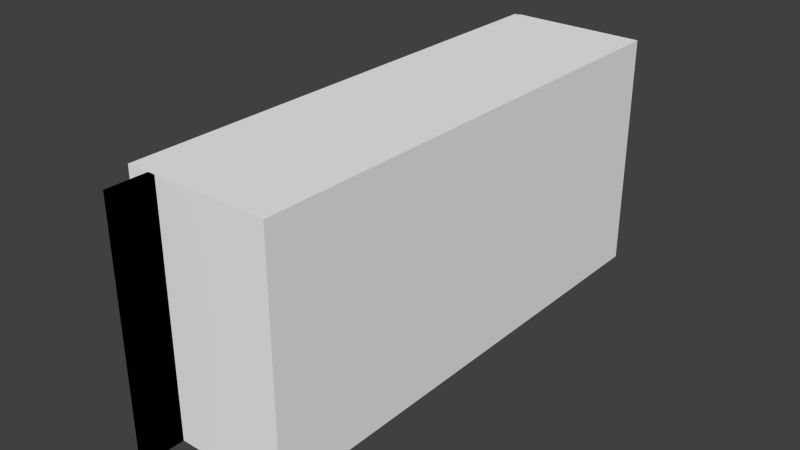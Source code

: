 # Source: fridge.blend  (saved by Blender 2.75.0; exported with 4.5.12 LTS)
import bpy
from mathutils import Matrix  # noqa: F401  (used for matrix-valued properties, if any)

bpy.ops.wm.read_factory_settings(use_empty=True)
scene = bpy.context.scene
scene.name = 'Scene'

# ---- collections
col_collection_1 = bpy.data.collections.new('Collection 1'); scene.collection.children.link(col_collection_1)

# ---- materials (node trees are filled in below, after node groups)
mat_paint___titanium = bpy.data.materials.new('Paint - Titanium')
mat_paint___titanium.alpha_threshold = 0.0
mat_paint___titanium.use_transparent_shadow = False
mat_paint___titanium.diffuse_color = (0.8863, 0.8863, 0.8863, 1.0)
mat_paint___titanium.specular_color = (0.08627, 0.08627, 0.08627)
mat_paint___titanium.roughness = 0.5
mat_paint___ivory_bl = bpy.data.materials.new('Paint - Ivory Bl')
mat_paint___ivory_bl.alpha_threshold = 0.0
mat_paint___ivory_bl.use_transparent_shadow = False
mat_paint___ivory_bl.diffuse_color = (0.0, 0.0, 0.0, 1.0)
mat_paint___ivory_bl.specular_color = (0.08627, 0.08627, 0.08627)
mat_paint___ivory_bl.roughness = 0.5
mat_metal___stainles = bpy.data.materials.new('Metal - Stainles')
mat_metal___stainles.alpha_threshold = 0.0
mat_metal___stainles.use_transparent_shadow = False
mat_metal___stainles.diffuse_color = (0.2863, 0.2784, 0.2863, 1.0)
mat_metal___stainles.specular_color = (0.9216, 0.9216, 0.9216)
mat_metal___stainles.roughness = 0.5

# ---- material node trees

# ---- world
world_world = bpy.data.worlds.new('World'); scene.world = world_world
world_world.color = (0.05088, 0.05088, 0.05088)
world_world.use_sun_shadow = False
world_world.sun_shadow_jitter_overblur = 0.0
world_world.cycles.sampling_method = 'MANUAL'
world_world.cycles.sample_map_resolution = 256

# ---- meshes
me_10_____011 = bpy.data.meshes.new('10     011')
me_10_____011.from_pydata([(-0.09105, -0.07783, 0.05526), (-0.101, -0.07783, 0.05526), (-0.1037, -0.07805, 0.05526), (-0.1062, -0.07873, 0.05526), (-0.1085, -0.07984, 0.05526), (-0.1107, -0.08134, 0.05526), (-0.1125, -0.08318, 0.05526), (-0.09105, -0.08483, 0.05526), (-0.101, -0.08483, 0.05526), (-0.1024, -0.08495, 0.05526), (-0.1038, -0.08531, 0.05526), (-0.114, -0.08533, 0.05526), (-0.105, -0.0859, 0.05526), (-0.1062, -0.0867, 0.05526), (-0.1072, -0.08768, 0.05526), (-0.1151, -0.0877, 0.05526), (-0.108, -0.08883, 0.05526), (-0.1086, -0.09009, 0.05526), (-0.1158, -0.09022, 0.05526), (-0.1089, -0.09144, 0.05526), (-0.109, -0.09283, 0.05526), (-0.116, -0.09283, 0.05526), (-0.109, -0.2128, 0.05526), (-0.116, -0.2128, 0.05526), (-0.1089, -0.2142, 0.05526), (-0.1158, -0.2154, 0.05526), (-0.1086, -0.2156, 0.05526), (-0.108, -0.2168, 0.05526), (-0.1151, -0.218, 0.05526), (-0.1072, -0.218, 0.05526), (-0.1062, -0.219, 0.05526), (-0.105, -0.2198, 0.05526), (-0.114, -0.2203, 0.05526), (-0.1038, -0.2203, 0.05526), (-0.1024, -0.2207, 0.05526), (-0.101, -0.2208, 0.05526), (-0.1125, -0.2225, 0.05526), (-0.09105, -0.2208, 0.05526), (-0.1107, -0.2243, 0.05526), (-0.1085, -0.2258, 0.05526), (-0.1062, -0.2269, 0.05526), (-0.1037, -0.2276, 0.05526), (-0.09105, -0.2278, 0.05526), (-0.101, -0.2278, 0.05526), (-0.1037, -0.07805, 0.04326), (-0.101, -0.07783, 0.04326), (-0.09105, -0.07783, 0.04326), (-0.1062, -0.07873, 0.04326), (-0.1085, -0.07984, 0.04326), (-0.1107, -0.08134, 0.04326), (-0.1125, -0.08318, 0.04326), (-0.09105, -0.08483, 0.04326), (-0.101, -0.08483, 0.04326), (-0.1024, -0.08495, 0.04326), (-0.1038, -0.08531, 0.04326), (-0.114, -0.08533, 0.04326), (-0.105, -0.0859, 0.04326), (-0.1062, -0.0867, 0.04326), (-0.1072, -0.08768, 0.04326), (-0.1151, -0.0877, 0.04326), (-0.108, -0.08883, 0.04326), (-0.1086, -0.09009, 0.04326), (-0.1158, -0.09022, 0.04326), (-0.1089, -0.09144, 0.04326), (-0.116, -0.09283, 0.04326), (-0.109, -0.09283, 0.04326), (-0.116, -0.2128, 0.04326), (-0.109, -0.2128, 0.04326), (-0.1089, -0.2142, 0.04326), (-0.1158, -0.2154, 0.04326), (-0.1086, -0.2156, 0.04326), (-0.108, -0.2168, 0.04326), (-0.1151, -0.218, 0.04326), (-0.1072, -0.218, 0.04326), (-0.1062, -0.219, 0.04326), (-0.105, -0.2198, 0.04326), (-0.114, -0.2203, 0.04326), (-0.1038, -0.2203, 0.04326), (-0.1024, -0.2207, 0.04326), (-0.101, -0.2208, 0.04326), (-0.1125, -0.2225, 0.04326), (-0.09105, -0.2208, 0.04326), (-0.1107, -0.2243, 0.04326), (-0.1085, -0.2258, 0.04326), (-0.1062, -0.2269, 0.04326), (-0.1037, -0.2276, 0.04326), (-0.101, -0.2278, 0.04326), (-0.09105, -0.2278, 0.04326), (-0.09105, -1.126, 0.5153), (-0.09105, 0.9702, 0.5153), (-0.09105, 0.9702, 0.02126), (-0.09105, -1.126, 0.02126), (-0.07105, -1.126, 0.5153), (-0.07105, -1.126, 0.02126), (-0.07105, 0.9702, 0.02126), (-0.07105, 0.9702, 0.5153), (-0.07105, 0.9702, 0.5153), (-0.09105, 0.9702, 0.5153), (-0.09105, -1.126, 0.5153), (-0.07105, -1.126, 0.5153), (-0.07105, 0.9702, 0.02126), (-0.09105, 0.9702, 0.02126), (-0.09105, 0.9702, 0.5153), (-0.07105, 0.9702, 0.5153), (-0.07105, -1.126, 0.02126), (-0.09105, -1.126, 0.02126), (-0.09105, 0.9702, 0.02126), (-0.07105, 0.9702, 0.02126), (-0.07105, -1.126, 0.5153), (-0.09105, -1.126, 0.5153), (-0.09105, -1.126, 0.02126), (-0.07105, -1.126, 0.02126), (-0.1037, -0.07805, -0.02074), (-0.101, -0.07783, -0.02074), (-0.09105, -0.07783, -0.02074), (-0.1062, -0.07873, -0.02074), (-0.1085, -0.07984, -0.02074), (-0.1107, -0.08134, -0.02074), (-0.1125, -0.08318, -0.02074), (-0.09105, -0.08483, -0.02074), (-0.101, -0.08483, -0.02074), (-0.1024, -0.08495, -0.02074), (-0.1038, -0.08531, -0.02074), (-0.114, -0.08533, -0.02074), (-0.105, -0.0859, -0.02074), (-0.1062, -0.0867, -0.02074), (-0.1072, -0.08768, -0.02074), (-0.1151, -0.0877, -0.02074), (-0.108, -0.08883, -0.02074), (-0.1086, -0.09009, -0.02074), (-0.1158, -0.09022, -0.02074), (-0.1089, -0.09144, -0.02074), (-0.116, -0.09283, -0.02074), (-0.109, -0.09283, -0.02074), (-0.116, -0.2128, -0.02074), (-0.109, -0.2128, -0.02074), (-0.1089, -0.2142, -0.02074), (-0.1158, -0.2154, -0.02074), (-0.1086, -0.2156, -0.02074), (-0.108, -0.2168, -0.02074), (-0.1151, -0.218, -0.02074), (-0.1072, -0.218, -0.02074), (-0.1062, -0.219, -0.02074), (-0.105, -0.2198, -0.02074), (-0.114, -0.2203, -0.02074), (-0.1038, -0.2203, -0.02074), (-0.1024, -0.2207, -0.02074), (-0.101, -0.2208, -0.02074), (-0.1125, -0.2225, -0.02074), (-0.09105, -0.2208, -0.02074), (-0.1107, -0.2243, -0.02074), (-0.1085, -0.2258, -0.02074), (-0.1062, -0.2269, -0.02074), (-0.1037, -0.2276, -0.02074), (-0.101, -0.2278, -0.02074), (-0.09105, -0.2278, -0.02074), (-0.09105, -0.07783, -0.00874), (-0.101, -0.07783, -0.00874), (-0.1037, -0.07805, -0.00874), (-0.1062, -0.07873, -0.00874), (-0.1085, -0.07984, -0.00874), (-0.1107, -0.08134, -0.00874), (-0.1125, -0.08318, -0.00874), (-0.09105, -0.08483, -0.00874), (-0.101, -0.08483, -0.00874), (-0.1024, -0.08495, -0.00874), (-0.1038, -0.08531, -0.00874), (-0.114, -0.08533, -0.00874), (-0.105, -0.0859, -0.00874), (-0.1062, -0.0867, -0.00874), (-0.1072, -0.08768, -0.00874), (-0.1151, -0.0877, -0.00874), (-0.108, -0.08883, -0.00874), (-0.1086, -0.09009, -0.00874), (-0.1158, -0.09022, -0.00874), (-0.1089, -0.09144, -0.00874), (-0.109, -0.09283, -0.00874), (-0.116, -0.09283, -0.00874), (-0.109, -0.2128, -0.00874), (-0.116, -0.2128, -0.00874), (-0.1089, -0.2142, -0.00874), (-0.1158, -0.2154, -0.00874), (-0.1086, -0.2156, -0.00874), (-0.108, -0.2168, -0.00874), (-0.1151, -0.218, -0.00874), (-0.1072, -0.218, -0.00874), (-0.1062, -0.219, -0.00874), (-0.105, -0.2198, -0.00874), (-0.114, -0.2203, -0.00874), (-0.1038, -0.2203, -0.00874), (-0.1024, -0.2207, -0.00874), (-0.101, -0.2208, -0.00874), (-0.1125, -0.2225, -0.00874), (-0.09105, -0.2208, -0.00874), (-0.1107, -0.2243, -0.00874), (-0.1085, -0.2258, -0.00874), (-0.1062, -0.2269, -0.00874), (-0.1037, -0.2276, -0.00874), (-0.09105, -0.2278, -0.00874), (-0.101, -0.2278, -0.00874), (-0.09105, -1.126, -0.4807), (-0.09105, -1.126, 0.01326), (-0.09105, 0.9702, 0.01326), (-0.09105, 0.9702, -0.4807), (-0.07105, -1.126, -0.4807), (-0.07105, 0.9702, -0.4807), (-0.07105, 0.9702, 0.01326), (-0.07105, -1.126, 0.01326), (-0.07105, 0.9702, -0.4807), (-0.07105, -1.126, -0.4807), (-0.09105, -1.126, -0.4807), (-0.09105, 0.9702, -0.4807), (-0.07105, 0.9702, 0.01326), (-0.07105, 0.9702, -0.4807), (-0.09105, 0.9702, -0.4807), (-0.09105, 0.9702, 0.01326), (-0.07105, -1.126, 0.01326), (-0.07105, 0.9702, 0.01326), (-0.09105, 0.9702, 0.01326), (-0.09105, -1.126, 0.01326), (-0.07105, -1.126, -0.4807), (-0.07105, -1.126, 0.01326), (-0.09105, -1.126, 0.01326), (-0.09105, -1.126, -0.4807), (0.008953, -1.128, -0.4827), (0.008953, -1.128, 0.5173), (0.03895, -1.128, 0.5173), (0.03895, -1.128, -0.4827), (0.008953, -1.294, -0.4827), (0.03895, -1.294, -0.4827), (0.03895, -1.294, 0.5173), (0.008953, -1.294, 0.5173), (0.03895, -1.294, -0.4827), (0.008953, -1.294, -0.4827), (0.008953, -1.128, -0.4827), (0.03895, -1.128, -0.4827), (0.03895, -1.294, 0.5173), (0.03895, -1.294, -0.4827), (0.03895, -1.128, -0.4827), (0.03895, -1.128, 0.5173), (0.008953, -1.294, 0.5173), (0.03895, -1.294, 0.5173), (0.03895, -1.128, 0.5173), (0.008953, -1.128, 0.5173), (0.008953, -1.294, -0.4827), (0.008953, -1.294, 0.5173), (0.008953, -1.128, 0.5173), (0.008953, -1.128, -0.4827), (0.479, -1.098, -0.4527), (0.479, -1.098, 0.4873), (0.479, 0.9422, 0.4873), (0.479, 0.9422, -0.4527), (0.509, -1.098, -0.4527), (0.509, 0.9422, -0.4527), (0.509, 0.9422, 0.4873), (0.509, -1.098, 0.4873), (0.509, 0.9422, -0.4527), (0.509, -1.098, -0.4527), (0.479, -1.098, -0.4527), (0.479, 0.9422, -0.4527), (0.509, 0.9422, 0.4873), (0.509, 0.9422, -0.4527), (0.479, 0.9422, -0.4527), (0.479, 0.9422, 0.4873), (0.509, -1.098, 0.4873), (0.509, 0.9422, 0.4873), (0.479, 0.9422, 0.4873), (0.479, -1.098, 0.4873), (0.509, -1.098, -0.4527), (0.509, -1.098, 0.4873), (0.479, -1.098, 0.4873), (0.479, -1.098, -0.4527), (-0.06905, 0.9722, -0.4827), (-0.06905, 0.9422, -0.4527), (-0.06905, 0.9422, 0.4873), (-0.06905, 0.9722, 0.5173), (0.509, 0.9722, -0.4827), (0.509, 0.9722, 0.5173), (0.509, 0.9422, 0.4873), (0.509, 0.9422, -0.4527), (0.509, 0.9722, 0.5173), (0.509, 0.9722, -0.4827), (-0.06905, 0.9722, -0.4827), (-0.06905, 0.9722, 0.5173), (0.509, 0.9422, 0.4873), (0.509, 0.9722, 0.5173), (-0.06905, 0.9722, 0.5173), (-0.06905, 0.9422, 0.4873), (0.509, 0.9422, -0.4527), (0.509, 0.9422, 0.4873), (-0.06905, 0.9422, 0.4873), (-0.06905, 0.9422, -0.4527), (0.509, 0.9722, -0.4827), (0.509, 0.9422, -0.4527), (-0.06905, 0.9422, -0.4527), (-0.06905, 0.9722, -0.4827), (-0.06905, -1.128, -0.4827), (-0.06905, -1.128, 0.5173), (-0.06905, -1.098, 0.4873), (-0.06905, -1.098, -0.4527), (0.509, -1.128, -0.4827), (0.509, -1.098, -0.4527), (0.509, -1.098, 0.4873), (0.509, -1.128, 0.5173), (0.509, -1.098, -0.4527), (0.509, -1.128, -0.4827), (-0.06905, -1.128, -0.4827), (-0.06905, -1.098, -0.4527), (0.509, -1.098, 0.4873), (0.509, -1.098, -0.4527), (-0.06905, -1.098, -0.4527), (-0.06905, -1.098, 0.4873), (0.509, -1.128, 0.5173), (0.509, -1.098, 0.4873), (-0.06905, -1.098, 0.4873), (-0.06905, -1.128, 0.5173), (0.509, -1.128, -0.4827), (0.509, -1.128, 0.5173), (-0.06905, -1.128, 0.5173), (-0.06905, -1.128, -0.4827), (-0.06905, -1.128, 0.5173), (-0.06905, 0.9722, 0.5173), (-0.06905, 0.9422, 0.4873), (-0.06905, -1.098, 0.4873), (0.509, -1.128, 0.5173), (0.509, -1.098, 0.4873), (0.509, 0.9422, 0.4873), (0.509, 0.9722, 0.5173), (0.509, -1.098, 0.4873), (0.509, -1.128, 0.5173), (-0.06905, -1.128, 0.5173), (-0.06905, -1.098, 0.4873), (0.509, 0.9422, 0.4873), (0.509, -1.098, 0.4873), (-0.06905, -1.098, 0.4873), (-0.06905, 0.9422, 0.4873), (0.509, 0.9722, 0.5173), (0.509, 0.9422, 0.4873), (-0.06905, 0.9422, 0.4873), (-0.06905, 0.9722, 0.5173), (0.509, -1.128, 0.5173), (0.509, 0.9722, 0.5173), (-0.06905, 0.9722, 0.5173), (-0.06905, -1.128, 0.5173), (-0.06905, -1.128, -0.4827), (-0.06905, -1.098, -0.4527), (-0.06905, 0.9422, -0.4527), (-0.06905, 0.9722, -0.4827), (0.509, -1.128, -0.4827), (0.509, 0.9722, -0.4827), (0.509, 0.9422, -0.4527), (0.509, -1.098, -0.4527), (0.509, 0.9722, -0.4827), (0.509, -1.128, -0.4827), (-0.06905, -1.128, -0.4827), (-0.06905, 0.9722, -0.4827), (0.509, 0.9422, -0.4527), (0.509, 0.9722, -0.4827), (-0.06905, 0.9722, -0.4827), (-0.06905, 0.9422, -0.4527), (0.509, -1.098, -0.4527), (0.509, 0.9422, -0.4527), (-0.06905, 0.9422, -0.4527), (-0.06905, -1.098, -0.4527), (0.509, -1.128, -0.4827), (0.509, -1.098, -0.4527), (-0.06905, -1.098, -0.4527), (-0.06905, -1.128, -0.4827)], [], [(0, 1, 2), (0, 2, 3), (0, 3, 4), (0, 4, 5), (0, 5, 6), (7, 0, 6), (8, 7, 6), (9, 8, 6), (10, 9, 6), (10, 6, 11), (12, 10, 11), (13, 12, 11), (14, 13, 11), (14, 11, 15), (16, 14, 15), (17, 16, 15), (17, 15, 18), (19, 17, 18), (20, 19, 18), (20, 18, 21), (22, 20, 21), (22, 21, 23), (24, 22, 23), (24, 23, 25), (26, 24, 25), (27, 26, 25), (27, 25, 28), (29, 27, 28), (30, 29, 28), (31, 30, 28), (31, 28, 32), (33, 31, 32), (34, 33, 32), (35, 34, 32), (35, 32, 36), (37, 35, 36), (37, 36, 38), (37, 38, 39), (37, 39, 40), (37, 40, 41), (42, 37, 41), (42, 41, 43), (44, 45, 46), (47, 44, 46), (48, 47, 46), (49, 48, 46), (50, 49, 46), (50, 46, 51), (50, 51, 52), (50, 52, 53), (50, 53, 54), (55, 50, 54), (55, 54, 56), (55, 56, 57), (55, 57, 58), (59, 55, 58), (59, 58, 60), (59, 60, 61), (62, 59, 61), (62, 61, 63), (64, 62, 63), (64, 63, 65), (66, 64, 65), (66, 65, 67), (66, 67, 68), (69, 66, 68), (69, 68, 70), (69, 70, 71), (72, 69, 71), (72, 71, 73), (72, 73, 74), (72, 74, 75), (76, 72, 75), (76, 75, 77), (76, 77, 78), (76, 78, 79), (80, 76, 79), (80, 79, 81), (82, 80, 81), (83, 82, 81), (84, 83, 81), (85, 84, 81), (86, 85, 87), (87, 85, 81), (65, 20, 22), (65, 22, 67), (63, 19, 20), (63, 20, 65), (61, 17, 19), (61, 19, 63), (60, 16, 17), (60, 17, 61), (58, 14, 16), (58, 16, 60), (57, 13, 14), (57, 14, 58), (56, 12, 13), (56, 13, 57), (54, 10, 12), (54, 12, 56), (53, 9, 10), (53, 10, 54), (52, 8, 9), (52, 9, 53), (51, 7, 8), (51, 8, 52), (46, 0, 7), (46, 7, 51), (0, 45, 1), (45, 0, 46), (44, 2, 1), (44, 1, 45), (47, 3, 2), (47, 2, 44), (48, 4, 3), (48, 3, 47), (49, 5, 4), (49, 4, 48), (50, 6, 5), (50, 5, 49), (55, 11, 6), (55, 6, 50), (59, 15, 11), (59, 11, 55), (62, 18, 15), (62, 15, 59), (64, 21, 18), (64, 18, 62), (66, 23, 21), (66, 21, 64), (69, 25, 23), (69, 23, 66), (72, 28, 25), (72, 25, 69), (76, 32, 28), (76, 28, 72), (80, 36, 32), (80, 32, 76), (82, 38, 36), (82, 36, 80), (83, 39, 38), (83, 38, 82), (84, 40, 39), (84, 39, 83), (85, 41, 40), (85, 40, 84), (86, 43, 41), (86, 41, 85), (87, 42, 43), (87, 43, 86), (81, 37, 42), (81, 42, 87), (79, 35, 37), (79, 37, 81), (78, 34, 35), (78, 35, 79), (77, 33, 34), (77, 34, 78), (75, 31, 33), (75, 33, 77), (74, 30, 31), (74, 31, 75), (73, 29, 30), (73, 30, 74), (71, 27, 29), (71, 29, 73), (70, 26, 27), (70, 27, 71), (68, 24, 26), (68, 26, 70), (67, 22, 24), (67, 24, 68), (88, 89, 90), (88, 90, 91), (92, 93, 94), (92, 94, 95), (96, 97, 98), (96, 98, 99), (100, 101, 102), (100, 102, 103), (104, 105, 106), (104, 106, 107), (108, 109, 110), (108, 110, 111), (112, 113, 114), (115, 112, 114), (116, 115, 114), (117, 116, 114), (118, 117, 114), (118, 114, 119), (118, 119, 120), (118, 120, 121), (118, 121, 122), (123, 118, 122), (123, 122, 124), (123, 124, 125), (123, 125, 126), (127, 123, 126), (127, 126, 128), (127, 128, 129), (130, 127, 129), (130, 129, 131), (132, 130, 131), (132, 131, 133), (134, 132, 133), (134, 133, 135), (134, 135, 136), (137, 134, 136), (137, 136, 138), (137, 138, 139), (140, 137, 139), (140, 139, 141), (140, 141, 142), (140, 142, 143), (144, 140, 143), (144, 143, 145), (144, 145, 146), (144, 146, 147), (148, 144, 147), (148, 147, 149), (150, 148, 149), (151, 150, 149), (152, 151, 149), (153, 152, 149), (154, 153, 155), (155, 153, 149), (156, 157, 158), (156, 158, 159), (156, 159, 160), (156, 160, 161), (156, 161, 162), (163, 156, 162), (164, 163, 162), (165, 164, 162), (166, 165, 162), (166, 162, 167), (168, 166, 167), (169, 168, 167), (170, 169, 167), (170, 167, 171), (172, 170, 171), (173, 172, 171), (173, 171, 174), (175, 173, 174), (176, 175, 174), (176, 174, 177), (178, 176, 177), (178, 177, 179), (180, 178, 179), (180, 179, 181), (182, 180, 181), (183, 182, 181), (183, 181, 184), (185, 183, 184), (186, 185, 184), (187, 186, 184), (187, 184, 188), (189, 187, 188), (190, 189, 188), (191, 190, 188), (191, 188, 192), (193, 191, 192), (193, 192, 194), (193, 194, 195), (193, 195, 196), (193, 196, 197), (198, 193, 197), (198, 197, 199), (176, 178, 135), (176, 135, 133), (175, 176, 133), (175, 133, 131), (173, 175, 131), (173, 131, 129), (172, 173, 129), (172, 129, 128), (170, 172, 128), (170, 128, 126), (169, 170, 126), (169, 126, 125), (168, 169, 125), (168, 125, 124), (166, 168, 124), (166, 124, 122), (165, 166, 122), (165, 122, 121), (164, 165, 121), (164, 121, 120), (163, 164, 120), (163, 120, 119), (156, 163, 119), (156, 119, 114), (157, 156, 114), (157, 114, 113), (158, 157, 113), (158, 113, 112), (159, 158, 112), (159, 112, 115), (160, 159, 115), (160, 115, 116), (161, 160, 116), (161, 116, 117), (162, 161, 117), (162, 117, 118), (167, 162, 118), (167, 118, 123), (171, 167, 123), (171, 123, 127), (174, 171, 127), (174, 127, 130), (177, 174, 130), (177, 130, 132), (179, 177, 132), (179, 132, 134), (181, 179, 134), (181, 134, 137), (184, 181, 137), (184, 137, 140), (188, 184, 140), (188, 140, 144), (192, 188, 144), (192, 144, 148), (194, 192, 148), (194, 148, 150), (195, 194, 150), (195, 150, 151), (196, 195, 151), (196, 151, 152), (197, 196, 152), (197, 152, 153), (199, 197, 153), (199, 153, 154), (198, 199, 154), (198, 154, 155), (193, 198, 155), (193, 155, 149), (191, 193, 149), (191, 149, 147), (190, 191, 147), (190, 147, 146), (189, 190, 146), (189, 146, 145), (187, 189, 145), (187, 145, 143), (186, 187, 143), (186, 143, 142), (185, 186, 142), (185, 142, 141), (183, 185, 141), (183, 141, 139), (182, 183, 139), (182, 139, 138), (180, 182, 138), (180, 138, 136), (178, 180, 136), (178, 136, 135), (200, 201, 202), (200, 202, 203), (204, 205, 206), (204, 206, 207), (208, 209, 210), (208, 210, 211), (212, 213, 214), (212, 214, 215), (216, 217, 218), (216, 218, 219), (220, 221, 222), (220, 222, 223), (224, 225, 226), (224, 226, 227), (228, 229, 230), (228, 230, 231), (232, 233, 234), (232, 234, 235), (236, 237, 238), (236, 238, 239), (240, 241, 242), (240, 242, 243), (244, 245, 246), (244, 246, 247), (248, 249, 250), (248, 250, 251), (252, 253, 254), (252, 254, 255), (256, 257, 258), (256, 258, 259), (260, 261, 262), (260, 262, 263), (264, 265, 266), (264, 266, 267), (268, 269, 270), (268, 270, 271), (272, 273, 274), (272, 274, 275), (276, 277, 278), (276, 278, 279), (280, 281, 282), (280, 282, 283), (284, 285, 286), (284, 286, 287), (288, 289, 290), (288, 290, 291), (292, 293, 294), (292, 294, 295), (296, 297, 298), (296, 298, 299), (300, 301, 302), (300, 302, 303), (304, 305, 306), (304, 306, 307), (308, 309, 310), (308, 310, 311), (312, 313, 314), (312, 314, 315), (316, 317, 318), (316, 318, 319), (320, 321, 322), (320, 322, 323), (324, 325, 326), (324, 326, 327), (328, 329, 330), (328, 330, 331), (332, 333, 334), (332, 334, 335), (336, 337, 338), (336, 338, 339), (340, 341, 342), (340, 342, 343), (344, 345, 346), (344, 346, 347), (348, 349, 350), (348, 350, 351), (352, 353, 354), (352, 354, 355), (356, 357, 358), (356, 358, 359), (360, 361, 362), (360, 362, 363), (364, 365, 366), (364, 366, 367)])
me_10_____011.polygons.foreach_set('material_index', [2, 2, 2, 2, 2, 2, 2, 2, 2, 2, 2, 2, 2, 2, 2, 2, 2, 2, 2, 2, 2, 2, 2, 2, 2, 2, 2, 2, 2, 2, 2, 2, 2, 2, 2, 2, 2, 2, 2, 2, 2, 2, 2, 2, 2, 2, 2, 2, 2, 2, 2, 2, 2, 2, 2, 2, 2, 2, 2, 2, 2, 2, 2, 2, 2, 2, 2, 2, 2, 2, 2, 2, 2, 2, 2, 2, 2, 2, 2, 2, 2, 2, 2, 2, 2, 2, 2, 2, 2, 2, 2, 2, 2, 2, 2, 2, 2, 2, 2, 2, 2, 2, 2, 2, 2, 2, 2, 2, 2, 2, 2, 2, 2, 2, 2, 2, 2, 2, 2, 2, 2, 2, 2, 2, 2, 2, 2, 2, 2, 2, 2, 2, 2, 2, 2, 2, 2, 2, 2, 2, 2, 2, 2, 2, 2, 2, 2, 2, 2, 2, 2, 2, 2, 2, 2, 2, 2, 2, 2, 2, 2, 2, 2, 2, 2, 2, 2, 2, 2, 2, 2, 2, 0, 0, 0, 0, 0, 0, 0, 0, 0, 0, 0, 0, 2, 2, 2, 2, 2, 2, 2, 2, 2, 2, 2, 2, 2, 2, 2, 2, 2, 2, 2, 2, 2, 2, 2, 2, 2, 2, 2, 2, 2, 2, 2, 2, 2, 2, 2, 2, 2, 2, 2, 2, 2, 2, 2, 2, 2, 2, 2, 2, 2, 2, 2, 2, 2, 2, 2, 2, 2, 2, 2, 2, 2, 2, 2, 2, 2, 2, 2, 2, 2, 2, 2, 2, 2, 2, 2, 2, 2, 2, 2, 2, 2, 2, 2, 2, 2, 2, 2, 2, 2, 2, 2, 2, 2, 2, 2, 2, 2, 2, 2, 2, 2, 2, 2, 2, 2, 2, 2, 2, 2, 2, 2, 2, 2, 2, 2, 2, 2, 2, 2, 2, 2, 2, 2, 2, 2, 2, 2, 2, 2, 2, 2, 2, 2, 2, 2, 2, 2, 2, 2, 2, 2, 2, 2, 2, 2, 2, 2, 2, 2, 2, 2, 2, 2, 2, 2, 2, 2, 2, 2, 2, 2, 2, 2, 2, 2, 2, 2, 2, 2, 2, 2, 2, 0, 0, 0, 0, 0, 0, 0, 0, 0, 0, 0, 0, 1, 1, 1, 1, 1, 1, 1, 1, 1, 1, 1, 1, 0, 0, 0, 0, 0, 0, 0, 0, 0, 0, 0, 0, 0, 0, 0, 0, 0, 0, 0, 0, 0, 0, 0, 0, 0, 0, 0, 0, 0, 0, 0, 0, 0, 0, 0, 0, 0, 0, 0, 0, 0, 0, 0, 0, 0, 0, 0, 0, 0, 0, 0, 0, 0, 0, 0, 0, 0, 0, 0, 0])
_uv = me_10_____011.uv_layers.new(name='UVMap')
_uv.uv.foreach_set('vector', [14.79, 1.316, 14.78, 1.316, 14.77, 1.316, 14.79, 1.316, 14.77, 1.316, 14.77, 1.315, 14.79, 1.316, 14.77, 1.315, 14.77, 1.314, 14.79, 1.316, 14.77, 1.314, 14.77, 1.312, 14.79, 1.316, 14.77, 1.312, 14.76, 1.311, 14.79, 1.309, 14.79, 1.316, 14.76, 1.311, 14.78, 1.309, 14.79, 1.309, 14.76, 1.311, 14.78, 1.309, 14.78, 1.309, 14.76, 1.311, 14.77, 1.309, 14.78, 1.309, 14.76, 1.311, 14.77, 1.309, 14.76, 1.311, 14.76, 1.309, 14.77, 1.308, 14.77, 1.309, 14.76, 1.309, 14.77, 1.307, 14.77, 1.308, 14.76, 1.309, 14.77, 1.306, 14.77, 1.307, 14.76, 1.309, 14.77, 1.306, 14.76, 1.309, 14.76, 1.306, 14.77, 1.305, 14.77, 1.306, 14.76, 1.306, 14.77, 1.304, 14.77, 1.305, 14.76, 1.306, 14.77, 1.304, 14.76, 1.306, 14.76, 1.304, 14.77, 1.302, 14.77, 1.304, 14.76, 1.304, 14.77, 1.301, 14.77, 1.302, 14.76, 1.304, 14.77, 1.301, 14.76, 1.304, 14.76, 1.301, 14.77, 1.181, 14.77, 1.301, 14.76, 1.301, 14.77, 1.181, 14.76, 1.301, 14.76, 1.181, 14.77, 1.18, 14.77, 1.181, 14.76, 1.181, 14.77, 1.18, 14.76, 1.181, 14.76, 1.178, 14.77, 1.178, 14.77, 1.18, 14.76, 1.178, 14.77, 1.177, 14.77, 1.178, 14.76, 1.178, 14.77, 1.177, 14.76, 1.178, 14.76, 1.176, 14.77, 1.176, 14.77, 1.177, 14.76, 1.176, 14.77, 1.175, 14.77, 1.176, 14.76, 1.176, 14.77, 1.174, 14.77, 1.175, 14.76, 1.176, 14.77, 1.174, 14.76, 1.176, 14.76, 1.173, 14.77, 1.173, 14.77, 1.174, 14.76, 1.173, 14.78, 1.173, 14.77, 1.173, 14.76, 1.173, 14.78, 1.173, 14.78, 1.173, 14.76, 1.173, 14.78, 1.173, 14.76, 1.173, 14.76, 1.171, 14.79, 1.173, 14.78, 1.173, 14.76, 1.171, 14.79, 1.173, 14.76, 1.171, 14.77, 1.17, 14.79, 1.173, 14.77, 1.17, 14.77, 1.168, 14.79, 1.173, 14.77, 1.168, 14.77, 1.167, 14.79, 1.173, 14.77, 1.167, 14.77, 1.166, 14.79, 1.166, 14.79, 1.173, 14.77, 1.166, 14.79, 1.166, 14.77, 1.166, 14.78, 1.166, 14.77, 1.316, 14.78, 1.316, 14.79, 1.316, 14.77, 1.315, 14.77, 1.316, 14.79, 1.316, 14.77, 1.314, 14.77, 1.315, 14.79, 1.316, 14.77, 1.312, 14.77, 1.314, 14.79, 1.316, 14.76, 1.311, 14.77, 1.312, 14.79, 1.316, 14.76, 1.311, 14.79, 1.316, 14.79, 1.309, 14.76, 1.311, 14.79, 1.309, 14.78, 1.309, 14.76, 1.311, 14.78, 1.309, 14.78, 1.309, 14.76, 1.311, 14.78, 1.309, 14.77, 1.309, 14.76, 1.309, 14.76, 1.311, 14.77, 1.309, 14.76, 1.309, 14.77, 1.309, 14.77, 1.308, 14.76, 1.309, 14.77, 1.308, 14.77, 1.307, 14.76, 1.309, 14.77, 1.307, 14.77, 1.306, 14.76, 1.306, 14.76, 1.309, 14.77, 1.306, 14.76, 1.306, 14.77, 1.306, 14.77, 1.305, 14.76, 1.306, 14.77, 1.305, 14.77, 1.304, 14.76, 1.304, 14.76, 1.306, 14.77, 1.304, 14.76, 1.304, 14.77, 1.304, 14.77, 1.302, 14.76, 1.301, 14.76, 1.304, 14.77, 1.302, 14.76, 1.301, 14.77, 1.302, 14.77, 1.301, 14.76, 1.181, 14.76, 1.301, 14.77, 1.301, 14.76, 1.181, 14.77, 1.301, 14.77, 1.181, 14.76, 1.181, 14.77, 1.181, 14.77, 1.18, 14.76, 1.178, 14.76, 1.181, 14.77, 1.18, 14.76, 1.178, 14.77, 1.18, 14.77, 1.178, 14.76, 1.178, 14.77, 1.178, 14.77, 1.177, 14.76, 1.176, 14.76, 1.178, 14.77, 1.177, 14.76, 1.176, 14.77, 1.177, 14.77, 1.176, 14.76, 1.176, 14.77, 1.176, 14.77, 1.175, 14.76, 1.176, 14.77, 1.175, 14.77, 1.174, 14.76, 1.173, 14.76, 1.176, 14.77, 1.174, 14.76, 1.173, 14.77, 1.174, 14.77, 1.173, 14.76, 1.173, 14.77, 1.173, 14.78, 1.173, 14.76, 1.173, 14.78, 1.173, 14.78, 1.173, 14.76, 1.171, 14.76, 1.173, 14.78, 1.173, 14.76, 1.171, 14.78, 1.173, 14.79, 1.173, 14.77, 1.17, 14.76, 1.171, 14.79, 1.173, 14.77, 1.168, 14.77, 1.17, 14.79, 1.173, 14.77, 1.167, 14.77, 1.168, 14.79, 1.173, 14.77, 1.166, 14.77, 1.167, 14.79, 1.173, 14.78, 1.166, 14.77, 1.166, 14.79, 1.166, 14.79, 1.166, 14.77, 1.166, 14.79, 1.173, 14.77, 1.301, 14.77, 1.301, 14.77, 1.181, 14.77, 1.301, 14.77, 1.181, 14.77, 1.181, 14.77, 1.302, 14.77, 1.302, 14.77, 1.301, 14.77, 1.302, 14.77, 1.301, 14.77, 1.301, 14.77, 1.304, 14.77, 1.304, 14.77, 1.302, 14.77, 1.304, 14.77, 1.302, 14.77, 1.302, 14.77, 1.305, 14.77, 1.305, 14.77, 1.304, 14.77, 1.305, 14.77, 1.304, 14.77, 1.304, 14.77, 1.306, 14.77, 1.306, 14.77, 1.305, 14.77, 1.306, 14.77, 1.305, 14.77, 1.305, 14.77, 1.307, 14.77, 1.307, 14.77, 1.306, 14.77, 1.307, 14.77, 1.306, 14.77, 1.306, 14.77, 1.308, 14.77, 1.308, 14.77, 1.307, 14.77, 1.308, 14.77, 1.307, 14.77, 1.307, 14.77, 1.309, 14.77, 1.309, 14.77, 1.308, 14.77, 1.309, 14.77, 1.308, 14.77, 1.308, 14.78, 1.309, 14.78, 1.309, 14.77, 1.309, 14.78, 1.309, 14.77, 1.309, 14.77, 1.309, 14.78, 1.309, 14.78, 1.309, 14.78, 1.309, 14.78, 1.309, 14.78, 1.309, 14.78, 1.309, 14.79, 1.309, 14.79, 1.309, 14.78, 1.309, 14.79, 1.309, 14.78, 1.309, 14.78, 1.309, 14.79, 1.316, 14.79, 1.316, 14.79, 1.309, 14.79, 1.316, 14.79, 1.309, 14.79, 1.309, 14.79, 1.316, 14.78, 1.316, 14.78, 1.316, 14.78, 1.316, 14.79, 1.316, 14.79, 1.316, 14.77, 1.316, 14.77, 1.316, 14.78, 1.316, 14.77, 1.316, 14.78, 1.316, 14.78, 1.316, 14.77, 1.315, 14.77, 1.315, 14.77, 1.316, 14.77, 1.315, 14.77, 1.316, 14.77, 1.316, 14.77, 1.314, 14.77, 1.314, 14.77, 1.315, 14.77, 1.314, 14.77, 1.315, 14.77, 1.315, 14.77, 1.312, 14.77, 1.312, 14.77, 1.314, 14.77, 1.312, 14.77, 1.314, 14.77, 1.314, 14.76, 1.311, 14.76, 1.311, 14.77, 1.312, 14.76, 1.311, 14.77, 1.312, 14.77, 1.312, 14.76, 1.309, 14.76, 1.309, 14.76, 1.311, 14.76, 1.309, 14.76, 1.311, 14.76, 1.311, 14.76, 1.306, 14.76, 1.306, 14.76, 1.309, 14.76, 1.306, 14.76, 1.309, 14.76, 1.309, 14.76, 1.304, 14.76, 1.304, 14.76, 1.306, 14.76, 1.304, 14.76, 1.306, 14.76, 1.306, 14.76, 1.301, 14.76, 1.301, 14.76, 1.304, 14.76, 1.301, 14.76, 1.304, 14.76, 1.304, 14.76, 1.181, 14.76, 1.181, 14.76, 1.301, 14.76, 1.181, 14.76, 1.301, 14.76, 1.301, 14.76, 1.178, 14.76, 1.178, 14.76, 1.181, 14.76, 1.178, 14.76, 1.181, 14.76, 1.181, 14.76, 1.176, 14.76, 1.176, 14.76, 1.178, 14.76, 1.176, 14.76, 1.178, 14.76, 1.178, 14.76, 1.173, 14.76, 1.173, 14.76, 1.176, 14.76, 1.173, 14.76, 1.176, 14.76, 1.176, 14.76, 1.171, 14.76, 1.171, 14.76, 1.173, 14.76, 1.171, 14.76, 1.173, 14.76, 1.173, 14.77, 1.17, 14.77, 1.17, 14.76, 1.171, 14.77, 1.17, 14.76, 1.171, 14.76, 1.171, 14.77, 1.168, 14.77, 1.168, 14.77, 1.17, 14.77, 1.168, 14.77, 1.17, 14.77, 1.17, 14.77, 1.167, 14.77, 1.167, 14.77, 1.168, 14.77, 1.167, 14.77, 1.168, 14.77, 1.168, 14.77, 1.166, 14.77, 1.166, 14.77, 1.167, 14.77, 1.166, 14.77, 1.167, 14.77, 1.167, 14.78, 1.166, 14.78, 1.166, 14.77, 1.166, 14.78, 1.166, 14.77, 1.166, 14.77, 1.166, 14.79, 1.166, 14.79, 1.166, 14.78, 1.166, 14.79, 1.166, 14.78, 1.166, 14.78, 1.166, 14.79, 1.173, 14.79, 1.173, 14.79, 1.166, 14.79, 1.173, 14.79, 1.166, 14.79, 1.166, 14.78, 1.173, 14.78, 1.173, 14.79, 1.173, 14.78, 1.173, 14.79, 1.173, 14.79, 1.173, 14.78, 1.173, 14.78, 1.173, 14.78, 1.173, 14.78, 1.173, 14.78, 1.173, 14.78, 1.173, 14.77, 1.173, 14.77, 1.173, 14.78, 1.173, 14.77, 1.173, 14.78, 1.173, 14.78, 1.173, 14.77, 1.174, 14.77, 1.174, 14.77, 1.173, 14.77, 1.174, 14.77, 1.173, 14.77, 1.173, 14.77, 1.175, 14.77, 1.175, 14.77, 1.174, 14.77, 1.175, 14.77, 1.174, 14.77, 1.174, 14.77, 1.176, 14.77, 1.176, 14.77, 1.175, 14.77, 1.176, 14.77, 1.175, 14.77, 1.175, 14.77, 1.177, 14.77, 1.177, 14.77, 1.176, 14.77, 1.177, 14.77, 1.176, 14.77, 1.176, 14.77, 1.178, 14.77, 1.178, 14.77, 1.177, 14.77, 1.178, 14.77, 1.177, 14.77, 1.177, 14.77, 1.18, 14.77, 1.18, 14.77, 1.178, 14.77, 1.18, 14.77, 1.178, 14.77, 1.178, 14.77, 1.181, 14.77, 1.181, 14.77, 1.18, 14.77, 1.181, 14.77, 1.18, 14.77, 1.18, 0.002, -0.002, 2.098, -0.002, 2.098, -0.496, 0.002, -0.002, 2.098, -0.496, 0.002, -0.496, 0.002, -0.002, 0.002, -0.496, 2.098, -0.496, 0.002, -0.002, 2.098, -0.496, 2.098, -0.002, 2.098, 0.0, 2.098, 0.02, 0.002, 0.02, 2.098, 0.0, 0.002, 0.02, 0.002, 0.0, -0.496, 0.0, -0.496, 0.02, -0.002, 0.02, -0.496, 0.0, -0.002, 0.02, -0.002, 0.0, 0.002, 0.0, 0.002, 0.02, 2.098, 0.02, 0.002, 0.0, 2.098, 0.02, 2.098, 0.0, -0.002, 0.0, -0.002, 0.02, -0.496, 0.02, -0.002, 0.0, -0.496, 0.02, -0.496, 0.0, 1.05, 0.0326, 1.05, 0.03, 1.05, 0.02, 1.049, 0.03513, 1.05, 0.0326, 1.05, 0.02, 1.048, 0.0375, 1.049, 0.03513, 1.05, 0.02, 1.046, 0.03964, 1.048, 0.0375, 1.05, 0.02, 1.045, 0.04149, 1.046, 0.03964, 1.05, 0.02, 1.045, 0.04149, 1.05, 0.02, 1.043, 0.02, 1.045, 0.04149, 1.043, 0.02, 1.043, 0.03, 1.045, 0.04149, 1.043, 0.03, 1.043, 0.03139, 1.045, 0.04149, 1.043, 0.03139, 1.043, 0.03274, 1.043, 0.04299, 1.045, 0.04149, 1.043, 0.03274, 1.043, 0.04299, 1.043, 0.03274, 1.042, 0.034, 1.043, 0.04299, 1.042, 0.034, 1.041, 0.03514, 1.043, 0.04299, 1.041, 0.03514, 1.04, 0.03613, 1.04, 0.0441, 1.043, 0.04299, 1.04, 0.03613, 1.04, 0.0441, 1.04, 0.03613, 1.039, 0.03693, 1.04, 0.0441, 1.039, 0.03693, 1.038, 0.03752, 1.038, 0.04477, 1.04, 0.0441, 1.038, 0.03752, 1.038, 0.04477, 1.038, 0.03752, 1.036, 0.03788, 1.035, 0.045, 1.038, 0.04477, 1.036, 0.03788, 1.035, 0.045, 1.036, 0.03788, 1.035, 0.038, 0.915, 0.045, 1.035, 0.045, 1.035, 0.038, 0.915, 0.045, 1.035, 0.038, 0.915, 0.038, 0.915, 0.045, 0.915, 0.038, 0.9136, 0.03788, 0.9124, 0.04477, 0.915, 0.045, 0.9136, 0.03788, 0.9124, 0.04477, 0.9136, 0.03788, 0.9123, 0.03752, 0.9124, 0.04477, 0.9123, 0.03752, 0.911, 0.03693, 0.9099, 0.0441, 0.9124, 0.04477, 0.911, 0.03693, 0.9099, 0.0441, 0.911, 0.03693, 0.9099, 0.03613, 0.9099, 0.0441, 0.9099, 0.03613, 0.9089, 0.03514, 0.9099, 0.0441, 0.9089, 0.03514, 0.9081, 0.034, 0.9075, 0.04299, 0.9099, 0.0441, 0.9081, 0.034, 0.9075, 0.04299, 0.9081, 0.034, 0.9075, 0.03274, 0.9075, 0.04299, 0.9075, 0.03274, 0.9071, 0.03139, 0.9075, 0.04299, 0.9071, 0.03139, 0.907, 0.03, 0.9054, 0.04149, 0.9075, 0.04299, 0.907, 0.03, 0.9054, 0.04149, 0.907, 0.03, 0.907, 0.02, 0.9035, 0.03964, 0.9054, 0.04149, 0.907, 0.02, 0.902, 0.0375, 0.9035, 0.03964, 0.907, 0.02, 0.9009, 0.03513, 0.902, 0.0375, 0.907, 0.02, 0.9002, 0.0326, 0.9009, 0.03513, 0.907, 0.02, 0.9, 0.03, 0.9002, 0.0326, 0.9, 0.02, 0.9, 0.02, 0.9002, 0.0326, 0.907, 0.02, 1.05, 0.02, 1.05, 0.03, 1.05, 0.0326, 1.05, 0.02, 1.05, 0.0326, 1.049, 0.03513, 1.05, 0.02, 1.049, 0.03513, 1.048, 0.0375, 1.05, 0.02, 1.048, 0.0375, 1.046, 0.03964, 1.05, 0.02, 1.046, 0.03964, 1.045, 0.04149, 1.043, 0.02, 1.05, 0.02, 1.045, 0.04149, 1.043, 0.03, 1.043, 0.02, 1.045, 0.04149, 1.043, 0.03139, 1.043, 0.03, 1.045, 0.04149, 1.043, 0.03274, 1.043, 0.03139, 1.045, 0.04149, 1.043, 0.03274, 1.045, 0.04149, 1.043, 0.04299, 1.042, 0.034, 1.043, 0.03274, 1.043, 0.04299, 1.041, 0.03514, 1.042, 0.034, 1.043, 0.04299, 1.04, 0.03613, 1.041, 0.03514, 1.043, 0.04299, 1.04, 0.03613, 1.043, 0.04299, 1.04, 0.0441, 1.039, 0.03693, 1.04, 0.03613, 1.04, 0.0441, 1.038, 0.03752, 1.039, 0.03693, 1.04, 0.0441, 1.038, 0.03752, 1.04, 0.0441, 1.038, 0.04477, 1.036, 0.03788, 1.038, 0.03752, 1.038, 0.04477, 1.035, 0.038, 1.036, 0.03788, 1.038, 0.04477, 1.035, 0.038, 1.038, 0.04477, 1.035, 0.045, 0.915, 0.038, 1.035, 0.038, 1.035, 0.045, 0.915, 0.038, 1.035, 0.045, 0.915, 0.045, 0.9136, 0.03788, 0.915, 0.038, 0.915, 0.045, 0.9136, 0.03788, 0.915, 0.045, 0.9124, 0.04477, 0.9123, 0.03752, 0.9136, 0.03788, 0.9124, 0.04477, 0.911, 0.03693, 0.9123, 0.03752, 0.9124, 0.04477, 0.911, 0.03693, 0.9124, 0.04477, 0.9099, 0.0441, 0.9099, 0.03613, 0.911, 0.03693, 0.9099, 0.0441, 0.9089, 0.03514, 0.9099, 0.03613, 0.9099, 0.0441, 0.9081, 0.034, 0.9089, 0.03514, 0.9099, 0.0441, 0.9081, 0.034, 0.9099, 0.0441, 0.9075, 0.04299, 0.9075, 0.03274, 0.9081, 0.034, 0.9075, 0.04299, 0.9071, 0.03139, 0.9075, 0.03274, 0.9075, 0.04299, 0.907, 0.03, 0.9071, 0.03139, 0.9075, 0.04299, 0.907, 0.03, 0.9075, 0.04299, 0.9054, 0.04149, 0.907, 0.02, 0.907, 0.03, 0.9054, 0.04149, 0.907, 0.02, 0.9054, 0.04149, 0.9035, 0.03964, 0.907, 0.02, 0.9035, 0.03964, 0.902, 0.0375, 0.907, 0.02, 0.902, 0.0375, 0.9009, 0.03513, 0.907, 0.02, 0.9009, 0.03513, 0.9002, 0.0326, 0.9, 0.02, 0.907, 0.02, 0.9002, 0.0326, 0.9, 0.02, 0.9002, 0.0326, 0.9, 0.03, 1.035, 0.038, 0.915, 0.038, 0.915, 0.038, 1.035, 0.038, 0.915, 0.038, 1.035, 0.038, 1.036, 0.03788, 1.035, 0.038, 1.035, 0.038, 1.036, 0.03788, 1.035, 0.038, 1.036, 0.03788, 1.038, 0.03752, 1.036, 0.03788, 1.036, 0.03788, 1.038, 0.03752, 1.036, 0.03788, 1.038, 0.03752, 1.039, 0.03693, 1.038, 0.03752, 1.038, 0.03752, 1.039, 0.03693, 1.038, 0.03752, 1.039, 0.03693, 1.04, 0.03613, 1.039, 0.03693, 1.039, 0.03693, 1.04, 0.03613, 1.039, 0.03693, 1.04, 0.03613, 1.041, 0.03514, 1.04, 0.03613, 1.04, 0.03613, 1.041, 0.03514, 1.04, 0.03613, 1.041, 0.03514, 1.042, 0.034, 1.041, 0.03514, 1.041, 0.03514, 1.042, 0.034, 1.041, 0.03514, 1.042, 0.034, 1.043, 0.03274, 1.042, 0.034, 1.042, 0.034, 1.043, 0.03274, 1.042, 0.034, 1.043, 0.03274, 1.043, 0.03139, 1.043, 0.03274, 1.043, 0.03274, 1.043, 0.03139, 1.043, 0.03274, 1.043, 0.03139, 1.043, 0.03, 1.043, 0.03139, 1.043, 0.03139, 1.043, 0.03, 1.043, 0.03139, 1.043, 0.03, 1.043, 0.02, 1.043, 0.03, 1.043, 0.03, 1.043, 0.02, 1.043, 0.03, 1.043, 0.02, 1.05, 0.02, 1.043, 0.02, 1.043, 0.02, 1.05, 0.02, 1.043, 0.02, 1.05, 0.02, 1.05, 0.03, 1.05, 0.02, 1.05, 0.02, 1.05, 0.03, 1.05, 0.02, 1.05, 0.03, 1.05, 0.0326, 1.05, 0.03, 1.05, 0.03, 1.05, 0.0326, 1.05, 0.03, 1.05, 0.0326, 1.049, 0.03513, 1.05, 0.0326, 1.05, 0.0326, 1.049, 0.03513, 1.05, 0.0326, 1.049, 0.03513, 1.048, 0.0375, 1.049, 0.03513, 1.049, 0.03513, 1.048, 0.0375, 1.049, 0.03513, 1.048, 0.0375, 1.046, 0.03964, 1.048, 0.0375, 1.048, 0.0375, 1.046, 0.03964, 1.048, 0.0375, 1.046, 0.03964, 1.045, 0.04149, 1.046, 0.03964, 1.046, 0.03964, 1.045, 0.04149, 1.046, 0.03964, 1.045, 0.04149, 1.043, 0.04299, 1.045, 0.04149, 1.045, 0.04149, 1.043, 0.04299, 1.045, 0.04149, 1.043, 0.04299, 1.04, 0.0441, 1.043, 0.04299, 1.043, 0.04299, 1.04, 0.0441, 1.043, 0.04299, 1.04, 0.0441, 1.038, 0.04477, 1.04, 0.0441, 1.04, 0.0441, 1.038, 0.04477, 1.04, 0.0441, 1.038, 0.04477, 1.035, 0.045, 1.038, 0.04477, 1.038, 0.04477, 1.035, 0.045, 1.038, 0.04477, 1.035, 0.045, 0.915, 0.045, 1.035, 0.045, 1.035, 0.045, 0.915, 0.045, 1.035, 0.045, 0.915, 0.045, 0.9124, 0.04477, 0.915, 0.045, 0.915, 0.045, 0.9124, 0.04477, 0.915, 0.045, 0.9124, 0.04477, 0.9099, 0.0441, 0.9124, 0.04477, 0.9124, 0.04477, 0.9099, 0.0441, 0.9124, 0.04477, 0.9099, 0.0441, 0.9075, 0.04299, 0.9099, 0.0441, 0.9099, 0.0441, 0.9075, 0.04299, 0.9099, 0.0441, 0.9075, 0.04299, 0.9054, 0.04149, 0.9075, 0.04299, 0.9075, 0.04299, 0.9054, 0.04149, 0.9075, 0.04299, 0.9054, 0.04149, 0.9035, 0.03964, 0.9054, 0.04149, 0.9054, 0.04149, 0.9035, 0.03964, 0.9054, 0.04149, 0.9035, 0.03964, 0.902, 0.0375, 0.9035, 0.03964, 0.9035, 0.03964, 0.902, 0.0375, 0.9035, 0.03964, 0.902, 0.0375, 0.9009, 0.03513, 0.902, 0.0375, 0.902, 0.0375, 0.9009, 0.03513, 0.902, 0.0375, 0.9009, 0.03513, 0.9002, 0.0326, 0.9009, 0.03513, 0.9009, 0.03513, 0.9002, 0.0326, 0.9009, 0.03513, 0.9002, 0.0326, 0.9, 0.03, 0.9002, 0.0326, 0.9002, 0.0326, 0.9, 0.03, 0.9002, 0.0326, 0.9, 0.03, 0.9, 0.02, 0.9, 0.03, 0.9, 0.03, 0.9, 0.02, 0.9, 0.03, 0.9, 0.02, 0.907, 0.02, 0.9, 0.02, 0.9, 0.02, 0.907, 0.02, 0.9, 0.02, 0.907, 0.02, 0.907, 0.03, 0.907, 0.02, 0.907, 0.02, 0.907, 0.03, 0.907, 0.02, 0.907, 0.03, 0.9071, 0.03139, 0.907, 0.03, 0.907, 0.03, 0.9071, 0.03139, 0.907, 0.03, 0.9071, 0.03139, 0.9075, 0.03274, 0.9071, 0.03139, 0.9071, 0.03139, 0.9075, 0.03274, 0.9071, 0.03139, 0.9075, 0.03274, 0.9081, 0.034, 0.9075, 0.03274, 0.9075, 0.03274, 0.9081, 0.034, 0.9075, 0.03274, 0.9081, 0.034, 0.9089, 0.03514, 0.9081, 0.034, 0.9081, 0.034, 0.9089, 0.03514, 0.9081, 0.034, 0.9089, 0.03514, 0.9099, 0.03613, 0.9089, 0.03514, 0.9089, 0.03514, 0.9099, 0.03613, 0.9089, 0.03514, 0.9099, 0.03613, 0.911, 0.03693, 0.9099, 0.03613, 0.9099, 0.03613, 0.911, 0.03693, 0.9099, 0.03613, 0.911, 0.03693, 0.9123, 0.03752, 0.911, 0.03693, 0.911, 0.03693, 0.9123, 0.03752, 0.911, 0.03693, 0.9123, 0.03752, 0.9136, 0.03788, 0.9123, 0.03752, 0.9123, 0.03752, 0.9136, 0.03788, 0.9123, 0.03752, 0.9136, 0.03788, 0.915, 0.038, 0.9136, 0.03788, 0.9136, 0.03788, 0.915, 0.038, 0.9136, 0.03788, 0.915, 0.038, 0.002, -0.002, 0.002, -0.496, 2.098, -0.496, 0.002, -0.002, 2.098, -0.496, 2.098, -0.002, 0.002, -0.002, 2.098, -0.002, 2.098, -0.496, 0.002, -0.002, 2.098, -0.496, 0.002, -0.496, 2.098, 0.0, 0.002, 0.0, 0.002, 0.02, 2.098, 0.0, 0.002, 0.02, 2.098, 0.02, -0.496, 0.0, -0.002, 0.0, -0.002, 0.02, -0.496, 0.0, -0.002, 0.02, -0.496, 0.02, 0.002, 0.0, 2.098, 0.0, 2.098, 0.02, 0.002, 0.0, 2.098, 0.02, 0.002, 0.02, -0.002, 0.0, -0.496, 0.0, -0.496, 0.02, -0.002, 0.0, -0.496, 0.02, -0.002, 0.02, 0.0, 0.0, -1.0, 0.0, -1.0, -0.03, 0.0, 0.0, -1.0, -0.03, 0.0, -0.03, 0.0, 0.0, 0.0, -0.03, -1.0, -0.03, 0.0, 0.0, -1.0, -0.03, -1.0, 0.0, -0.03, 0.0, 0.0, 0.0, 0.0, 0.166, -0.03, 0.0, 0.0, 0.166, -0.03, 0.166, -1.0, 0.0, 0.0, 0.0, 0.0, 0.166, -1.0, 0.0, 0.0, 0.166, -1.0, 0.166, 0.0, 0.0, -0.03, 0.0, -0.03, 0.166, 0.0, 0.0, -0.03, 0.166, 0.0, 0.166, 0.0, 0.0, -1.0, 0.0, -1.0, 0.166, 0.0, 0.0, -1.0, 0.166, 0.0, 0.166, 0.03, -0.03, 0.03, -0.97, 2.07, -0.97, 0.03, -0.03, 2.07, -0.97, 2.07, -0.03, 0.03, -0.03, 2.07, -0.03, 2.07, -0.97, 0.03, -0.03, 2.07, -0.97, 0.03, -0.97, 2.07, 0.0, 0.03, 0.0, 0.03, 0.03, 2.07, 0.0, 0.03, 0.03, 2.07, 0.03, -0.97, 0.0, -0.03, 0.0, -0.03, 0.03, -0.97, 0.0, -0.03, 0.03, -0.97, 0.03, 0.03, 0.0, 2.07, 0.0, 2.07, 0.03, 0.03, 0.0, 2.07, 0.03, 0.03, 0.03, -0.03, 0.0, -0.97, 0.0, -0.97, 0.03, -0.03, 0.0, -0.97, 0.03, -0.03, 0.03, 0.0, -2.1, -0.03, -2.07, -0.97, -2.07, 0.0, -2.1, -0.97, -2.07, -1.0, -2.1, 0.0, -2.1, -1.0, -2.1, -0.97, -2.07, 0.0, -2.1, -0.97, -2.07, -0.03, -2.07, -1.0, 0.0, 0.0, 0.0, 0.0, 0.578, -1.0, 0.0, 0.0, 0.578, -1.0, 0.578, -2.07, 0.0, -2.1, 0.0, -2.1, 0.578, -2.07, 0.0, -2.1, 0.578, -2.07, 0.578, -0.03, 0.0, -0.97, 0.0, -0.97, 0.578, -0.03, 0.0, -0.97, 0.578, -0.03, 0.578, -2.1, 0.0, -2.07, 0.0, -2.07, 0.578, -2.1, 0.0, -2.07, 0.578, -2.1, 0.578, 0.0, 0.0, -1.0, -1.11e-16, -0.97, -0.03, 0.0, 0.0, -0.97, -0.03, -0.03, -0.03, 0.0, 0.0, -0.03, -0.03, -0.97, -0.03, 0.0, 0.0, -0.97, -0.03, -1.0, -1.11e-16, -0.03, 0.0, 0.0, 0.0, 0.0, 0.578, -0.03, 0.0, 0.0, 0.578, -0.03, 0.578, -0.97, 0.0, -0.03, 0.0, -0.03, 0.578, -0.97, 0.0, -0.03, 0.578, -0.97, 0.578, -1.11e-16, 0.0, -0.03, 0.0, -0.03, 0.578, -1.11e-16, 0.0, -0.03, 0.578, -1.11e-16, 0.578, 0.0, 0.0, -1.0, 0.0, -1.0, 0.578, 0.0, 0.0, -1.0, 0.578, 0.0, 0.578, 0.0, -1.0, 2.1, -1.0, 2.07, -0.97, 0.0, -1.0, 2.07, -0.97, 0.03, -0.97, 0.0, -1.0, 0.03, -0.97, 2.07, -0.97, 0.0, -1.0, 2.07, -0.97, 2.1, -1.0, -0.97, 0.0, -1.0, 0.0, -1.0, 0.578, -0.97, 0.0, -1.0, 0.578, -0.97, 0.578, 2.07, 0.0, 0.03, 0.0, 0.03, 0.578, 2.07, 0.0, 0.03, 0.578, 2.07, 0.578, -1.0, 0.0, -0.97, 0.0, -0.97, 0.578, -1.0, 0.0, -0.97, 0.578, -1.0, 0.578, 0.0, 0.0, 2.1, 0.0, 2.1, 0.578, 0.0, 0.0, 2.1, 0.578, 0.0, 0.578, 0.0, 0.0, 0.03, -0.03, 2.07, -0.03, 0.0, 0.0, 2.07, -0.03, 2.1, 0.0, 0.0, 0.0, 2.1, 0.0, 2.07, -0.03, 0.0, 0.0, 2.07, -0.03, 0.03, -0.03, 2.1, 0.0, 0.0, 0.0, 0.0, 0.578, 2.1, 0.0, 0.0, 0.578, 2.1, 0.578, -0.03, 0.0, 0.0, 0.0, 0.0, 0.578, -0.03, 0.0, 0.0, 0.578, -0.03, 0.578, 0.03, 0.0, 2.07, 0.0, 2.07, 0.578, 0.03, 0.0, 2.07, 0.578, 0.03, 0.578, 0.0, 0.0, -0.03, 0.0, -0.03, 0.578, 0.0, 0.0, -0.03, 0.578, 0.0, 0.578])
me_10_____011.materials.append(mat_paint___titanium)
me_10_____011.materials.append(mat_paint___ivory_bl)
me_10_____011.materials.append(mat_metal___stainles)
me_10_____011.use_remesh_preserve_volume = False
me_10_____011.use_remesh_preserve_attributes = False
me_10_____011.use_mirror_vertex_groups = False
me_10_____011.update()

# ---- objects
ob_10_____011 = bpy.data.objects.new('10     011', me_10_____011)

# ---- transforms, parenting, visibility, modifiers, constraints
ob_10_____011.location = (-2.98e-08, -1.192e-07, 0.0)
ob_10_____011.scale = (0.1, 0.1, 0.1)
ob_10_____011.lineart.crease_threshold = 0.0

# ---- collection membership
col_collection_1.objects.link(ob_10_____011)

# ---- scene / render settings (as saved in the file)
scene.frame_start = 1; scene.frame_end = 250; scene.frame_set(1)
scene.render.engine = 'BLENDER_EEVEE_NEXT'
scene.render.resolution_percentage = 50
scene.render.dither_intensity = 0.0
scene.cycles.use_denoising = False
scene.cycles.samples = 10
scene.cycles.sampling_pattern = 'TABULATED_SOBOL'
scene.cycles.light_sampling_threshold = 0.0
scene.cycles.use_adaptive_sampling = False
scene.cycles.use_light_tree = False
scene.cycles.blur_glossy = 0.0
scene.cycles.pixel_filter_type = 'GAUSSIAN'
scene.cycles.sample_clamp_indirect = 0.0
scene.view_settings.view_transform = 'Standard'
bpy.context.view_layer.update()

# ---- added for rendering (the .blend has no active camera and no usable light): camera, sun
cam_auto = bpy.data.cameras.new('AutoCamera')
cam_auto.lens = 50.0
cam_auto.sensor_width = 36.0
cam_auto.clip_end = 1000.0
ob_auto_camera = bpy.data.objects.new('AutoCamera', cam_auto)
scene.collection.objects.link(ob_auto_camera)
ob_auto_camera.location = (0.255992, -0.299699, 0.190804)
ob_auto_camera.rotation_euler = (1.09748, -7.21219e-08, 0.694738)
scene.camera = ob_auto_camera
light_auto_sun = bpy.data.lights.new('AutoSun', 'SUN')
light_auto_sun.energy = 3.0
light_auto_sun.angle = 0.0523599
ob_auto_sun = bpy.data.objects.new('AutoSun', light_auto_sun)
scene.collection.objects.link(ob_auto_sun)
ob_auto_sun.rotation_euler = (0.872665, 0.174533, 0.523599)
bpy.context.view_layer.update()
